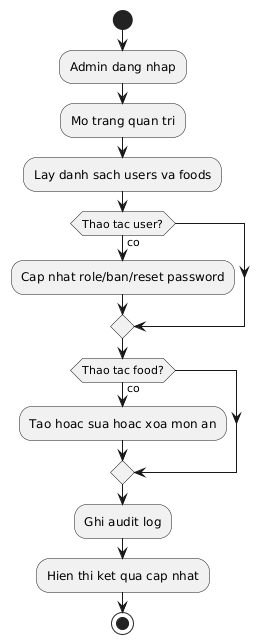

The diagram above was rendered by PlantUML. Its source (embedded in the PNG):
@startuml
start
:Admin dang nhap;
:Mo trang quan tri;
:Lay danh sach users va foods;
if (Thao tac user?) then (co)
  :Cap nhat role/ban/reset password;
endif
if (Thao tac food?) then (co)
  :Tao hoac sua hoac xoa mon an;
endif
:Ghi audit log;
:Hien thi ket qua cap nhat;
stop
@enduml